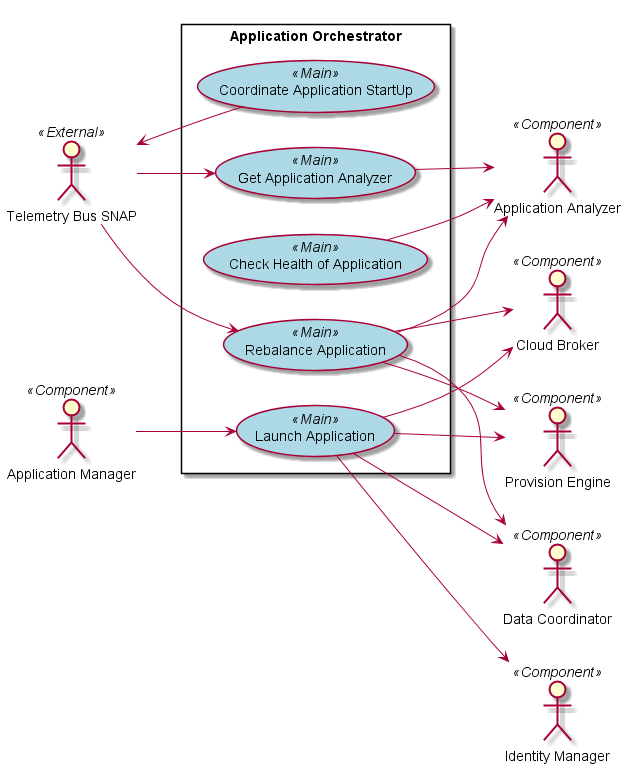

The diagram above was rendered by PlantUML. Its source (embedded in the PNG):
@startuml

left to right direction

skinparam usecase {
  BackgroudnColor #lightgreen
  BackgroundColor<<Main>> #lightblue
}
actor :Cloud Broker: <<Component>>
actor :Provision Engine: <<Component>>
actor :Data Coordinator: <<Component>>
actor :Identity Manager: <<Component>>
actor :Telemetry Bus SNAP: <<External>>
actor :Application Manager: <<Component>>
actor :Application Analyzer: <<Component>>

rectangle "Application Orchestrator" {
UseCase LA <<Main>> as "Launch Application"
UseCase RA <<Main>> as "Rebalance Application"
UseCase GAA <<Main>> as "Get Application Analyzer"
UseCase CHA <<Main>> as "Check Health of Application"
UseCase CAS <<Main>> as "Coordinate Application StartUp"

:Application Manager: --> LA
LA --> :Identity Manager:
LA --> :Cloud Broker:
LA --> :Provision Engine:
LA --> :Data Coordinator:
GAA --> :Application Analyzer:
RA --> :Application Analyzer:
:Telemetry Bus SNAP: --> GAA
:Telemetry Bus SNAP: --> RA
RA --> :Cloud Broker:
RA --> :Provision Engine:
RA --> :Data Coordinator:
CHA --> :Application Analyzer:
CAS --> :Telemetry Bus SNAP:
}

@enduml